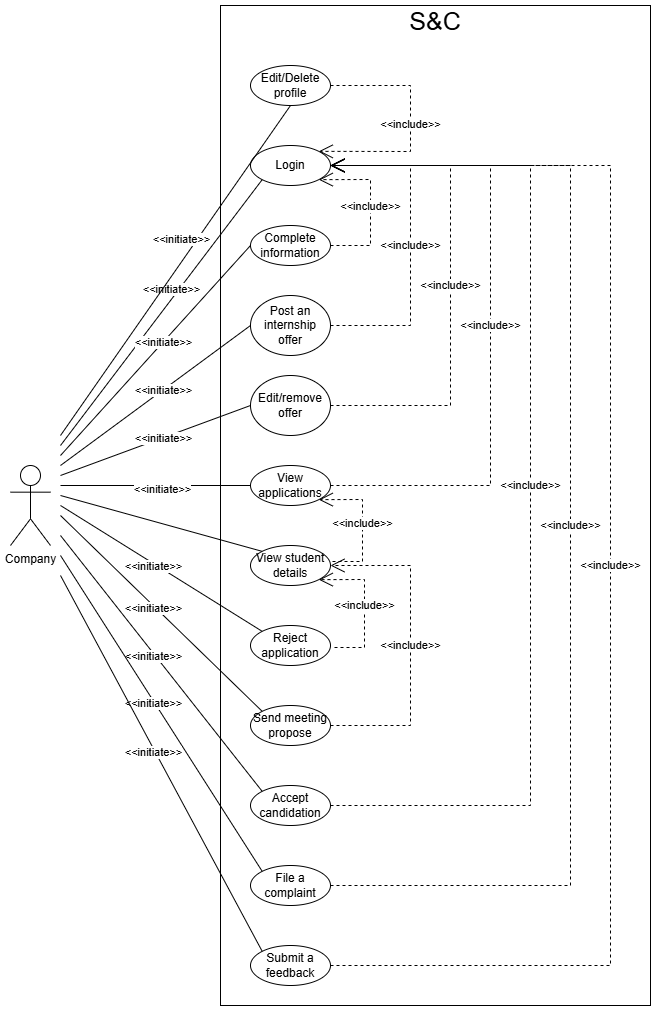

The diagram above was exported from draw.io. Its source (the exported page's mxGraphModel, read from the mxfile embedded in the PNG):
<mxGraphModel dx="1186" dy="1920" grid="1" gridSize="10" guides="1" tooltips="1" connect="1" arrows="1" fold="1" page="1" pageScale="1" pageWidth="827" pageHeight="1169" math="0" shadow="0">
  <root>
    <mxCell id="0" />
    <mxCell id="1" parent="0" />
    <mxCell id="tQLCBiAYzLLkOMKWZQ0E-1" value="" style="rounded=0;whiteSpace=wrap;html=1;fillColor=none;" vertex="1" parent="1">
      <mxGeometry x="330" y="-260" width="430" height="1000" as="geometry" />
    </mxCell>
    <mxCell id="tQLCBiAYzLLkOMKWZQ0E-2" value="Company" style="shape=umlActor;verticalLabelPosition=bottom;verticalAlign=top;html=1;" vertex="1" parent="1">
      <mxGeometry x="120" y="200" width="40" height="80" as="geometry" />
    </mxCell>
    <mxCell id="tQLCBiAYzLLkOMKWZQ0E-3" value="Login" style="ellipse;whiteSpace=wrap;html=1;" vertex="1" parent="1">
      <mxGeometry x="360" y="-120" width="80" height="40" as="geometry" />
    </mxCell>
    <mxCell id="tQLCBiAYzLLkOMKWZQ0E-4" value="" style="endArrow=none;html=1;rounded=0;entryX=0;entryY=1;entryDx=0;entryDy=0;" edge="1" parent="1" target="tQLCBiAYzLLkOMKWZQ0E-3">
      <mxGeometry width="50" height="50" relative="1" as="geometry">
        <mxPoint x="170" y="180" as="sourcePoint" />
        <mxPoint x="390" y="180" as="targetPoint" />
      </mxGeometry>
    </mxCell>
    <mxCell id="tQLCBiAYzLLkOMKWZQ0E-5" value="&amp;lt;&amp;lt;initiate&amp;gt;&amp;gt;" style="edgeLabel;html=1;align=center;verticalAlign=middle;resizable=0;points=[];fontColor=default;" vertex="1" connectable="0" parent="tQLCBiAYzLLkOMKWZQ0E-4">
      <mxGeometry x="0.2323" y="1" relative="1" as="geometry">
        <mxPoint x="-13" y="8" as="offset" />
      </mxGeometry>
    </mxCell>
    <mxCell id="tQLCBiAYzLLkOMKWZQ0E-6" value="Complete information" style="ellipse;whiteSpace=wrap;html=1;" vertex="1" parent="1">
      <mxGeometry x="360" y="-40" width="80" height="40" as="geometry" />
    </mxCell>
    <mxCell id="tQLCBiAYzLLkOMKWZQ0E-7" value="View applications" style="ellipse;whiteSpace=wrap;html=1;" vertex="1" parent="1">
      <mxGeometry x="360" y="200" width="80" height="40" as="geometry" />
    </mxCell>
    <mxCell id="tQLCBiAYzLLkOMKWZQ0E-8" value="&amp;lt;&amp;lt;include&amp;gt;&amp;gt;" style="endArrow=open;endSize=12;dashed=1;html=1;rounded=0;exitX=1;exitY=0.5;exitDx=0;exitDy=0;entryX=1;entryY=1;entryDx=0;entryDy=0;" edge="1" parent="1" source="tQLCBiAYzLLkOMKWZQ0E-6" target="tQLCBiAYzLLkOMKWZQ0E-3">
      <mxGeometry width="160" relative="1" as="geometry">
        <mxPoint x="350" y="40" as="sourcePoint" />
        <mxPoint x="560" y="-80" as="targetPoint" />
        <Array as="points">
          <mxPoint x="480" y="-20" />
          <mxPoint x="480" y="-86" />
        </Array>
      </mxGeometry>
    </mxCell>
    <mxCell id="tQLCBiAYzLLkOMKWZQ0E-9" value="View student details" style="ellipse;whiteSpace=wrap;html=1;" vertex="1" parent="1">
      <mxGeometry x="360" y="280" width="80" height="40" as="geometry" />
    </mxCell>
    <mxCell id="tQLCBiAYzLLkOMKWZQ0E-10" value="&amp;lt;&amp;lt;include&amp;gt;&amp;gt;" style="endArrow=open;endSize=12;dashed=1;html=1;rounded=0;exitX=1;exitY=0.5;exitDx=0;exitDy=0;entryX=1;entryY=0.5;entryDx=0;entryDy=0;" edge="1" parent="1" source="tQLCBiAYzLLkOMKWZQ0E-7" target="tQLCBiAYzLLkOMKWZQ0E-3">
      <mxGeometry width="160" relative="1" as="geometry">
        <mxPoint x="520" y="190" as="sourcePoint" />
        <mxPoint x="520" y="150" as="targetPoint" />
        <Array as="points">
          <mxPoint x="600" y="220" />
          <mxPoint x="600" y="-100" />
        </Array>
      </mxGeometry>
    </mxCell>
    <mxCell id="tQLCBiAYzLLkOMKWZQ0E-11" value="&amp;lt;&amp;lt;include&amp;gt;&amp;gt;" style="endArrow=open;endSize=12;dashed=1;html=1;rounded=0;exitX=1;exitY=0.5;exitDx=0;exitDy=0;entryX=1;entryY=1;entryDx=0;entryDy=0;" edge="1" parent="1" target="tQLCBiAYzLLkOMKWZQ0E-7">
      <mxGeometry width="160" relative="1" as="geometry">
        <mxPoint x="442" y="296" as="sourcePoint" />
        <mxPoint x="430" y="230" as="targetPoint" />
        <Array as="points">
          <mxPoint x="472" y="296" />
          <mxPoint x="472" y="234" />
        </Array>
      </mxGeometry>
    </mxCell>
    <mxCell id="tQLCBiAYzLLkOMKWZQ0E-12" value="Reject application" style="ellipse;whiteSpace=wrap;html=1;" vertex="1" parent="1">
      <mxGeometry x="360" y="360" width="80" height="40" as="geometry" />
    </mxCell>
    <mxCell id="tQLCBiAYzLLkOMKWZQ0E-13" value="Send meeting propose" style="ellipse;whiteSpace=wrap;html=1;" vertex="1" parent="1">
      <mxGeometry x="360" y="440" width="80" height="40" as="geometry" />
    </mxCell>
    <mxCell id="tQLCBiAYzLLkOMKWZQ0E-14" value="&amp;lt;&amp;lt;include&amp;gt;&amp;gt;" style="endArrow=open;endSize=12;dashed=1;html=1;rounded=0;exitX=1;exitY=0.5;exitDx=0;exitDy=0;entryX=1;entryY=1;entryDx=0;entryDy=0;" edge="1" parent="1" target="tQLCBiAYzLLkOMKWZQ0E-9">
      <mxGeometry width="160" relative="1" as="geometry">
        <mxPoint x="444" y="382" as="sourcePoint" />
        <mxPoint x="430" y="320" as="targetPoint" />
        <Array as="points">
          <mxPoint x="474" y="382" />
          <mxPoint x="474" y="314" />
        </Array>
      </mxGeometry>
    </mxCell>
    <mxCell id="tQLCBiAYzLLkOMKWZQ0E-15" value="" style="endArrow=none;html=1;rounded=0;entryX=0;entryY=0.5;entryDx=0;entryDy=0;" edge="1" parent="1" target="tQLCBiAYzLLkOMKWZQ0E-6">
      <mxGeometry width="50" height="50" relative="1" as="geometry">
        <mxPoint x="170" y="190" as="sourcePoint" />
        <mxPoint x="382" y="84" as="targetPoint" />
      </mxGeometry>
    </mxCell>
    <mxCell id="tQLCBiAYzLLkOMKWZQ0E-16" value="&amp;lt;&amp;lt;initiate&amp;gt;&amp;gt;" style="edgeLabel;html=1;align=center;verticalAlign=middle;resizable=0;points=[];fontColor=default;" vertex="1" connectable="0" parent="tQLCBiAYzLLkOMKWZQ0E-15">
      <mxGeometry x="0.0775" relative="1" as="geometry">
        <mxPoint as="offset" />
      </mxGeometry>
    </mxCell>
    <mxCell id="tQLCBiAYzLLkOMKWZQ0E-17" value="" style="endArrow=none;html=1;rounded=0;entryX=0;entryY=0.5;entryDx=0;entryDy=0;" edge="1" parent="1" target="tQLCBiAYzLLkOMKWZQ0E-7">
      <mxGeometry width="50" height="50" relative="1" as="geometry">
        <mxPoint x="170" y="220" as="sourcePoint" />
        <mxPoint x="392" y="94" as="targetPoint" />
      </mxGeometry>
    </mxCell>
    <mxCell id="tQLCBiAYzLLkOMKWZQ0E-18" value="&amp;lt;&amp;lt;initiate&amp;gt;&amp;gt;" style="edgeLabel;html=1;align=center;verticalAlign=middle;resizable=0;points=[];fontColor=default;" vertex="1" connectable="0" parent="tQLCBiAYzLLkOMKWZQ0E-17">
      <mxGeometry x="0.0611" y="-3" relative="1" as="geometry">
        <mxPoint as="offset" />
      </mxGeometry>
    </mxCell>
    <mxCell id="tQLCBiAYzLLkOMKWZQ0E-19" value="" style="endArrow=none;html=1;rounded=0;entryX=0;entryY=0;entryDx=0;entryDy=0;" edge="1" parent="1" target="tQLCBiAYzLLkOMKWZQ0E-9">
      <mxGeometry width="50" height="50" relative="1" as="geometry">
        <mxPoint x="170" y="230" as="sourcePoint" />
        <mxPoint x="402" y="104" as="targetPoint" />
      </mxGeometry>
    </mxCell>
    <mxCell id="tQLCBiAYzLLkOMKWZQ0E-20" value="&amp;lt;&amp;lt;initiate&amp;gt;&amp;gt;" style="edgeLabel;html=1;align=center;verticalAlign=middle;resizable=0;points=[];fontColor=none;noLabel=1;" vertex="1" connectable="0" parent="tQLCBiAYzLLkOMKWZQ0E-19">
      <mxGeometry x="0.0881" y="2" relative="1" as="geometry">
        <mxPoint as="offset" />
      </mxGeometry>
    </mxCell>
    <mxCell id="tQLCBiAYzLLkOMKWZQ0E-21" value="" style="endArrow=none;html=1;rounded=0;entryX=0;entryY=0;entryDx=0;entryDy=0;" edge="1" parent="1" target="tQLCBiAYzLLkOMKWZQ0E-12">
      <mxGeometry width="50" height="50" relative="1" as="geometry">
        <mxPoint x="170" y="240" as="sourcePoint" />
        <mxPoint x="412" y="114" as="targetPoint" />
      </mxGeometry>
    </mxCell>
    <mxCell id="tQLCBiAYzLLkOMKWZQ0E-22" value="&amp;lt;&amp;lt;initiate&amp;gt;&amp;gt;" style="edgeLabel;html=1;align=center;verticalAlign=middle;resizable=0;points=[];fontColor=default;" vertex="1" connectable="0" parent="tQLCBiAYzLLkOMKWZQ0E-21">
      <mxGeometry x="-0.0688" y="-2" relative="1" as="geometry">
        <mxPoint as="offset" />
      </mxGeometry>
    </mxCell>
    <mxCell id="tQLCBiAYzLLkOMKWZQ0E-23" value="" style="endArrow=none;html=1;rounded=0;entryX=0;entryY=0;entryDx=0;entryDy=0;" edge="1" parent="1" target="tQLCBiAYzLLkOMKWZQ0E-13">
      <mxGeometry width="50" height="50" relative="1" as="geometry">
        <mxPoint x="170" y="250" as="sourcePoint" />
        <mxPoint x="382" y="376" as="targetPoint" />
      </mxGeometry>
    </mxCell>
    <mxCell id="tQLCBiAYzLLkOMKWZQ0E-24" value="&amp;lt;&amp;lt;initiate&amp;gt;&amp;gt;" style="edgeLabel;html=1;align=center;verticalAlign=middle;resizable=0;points=[];fontColor=default;" vertex="1" connectable="0" parent="tQLCBiAYzLLkOMKWZQ0E-23">
      <mxGeometry x="-0.0688" y="-2" relative="1" as="geometry">
        <mxPoint as="offset" />
      </mxGeometry>
    </mxCell>
    <mxCell id="tQLCBiAYzLLkOMKWZQ0E-25" value="Edit/Delete profile" style="ellipse;whiteSpace=wrap;html=1;" vertex="1" parent="1">
      <mxGeometry x="360" y="-200" width="80" height="40" as="geometry" />
    </mxCell>
    <mxCell id="tQLCBiAYzLLkOMKWZQ0E-26" value="" style="endArrow=none;html=1;rounded=0;entryX=0.5;entryY=1;entryDx=0;entryDy=0;" edge="1" parent="1" target="tQLCBiAYzLLkOMKWZQ0E-25">
      <mxGeometry width="50" height="50" relative="1" as="geometry">
        <mxPoint x="170" y="170" as="sourcePoint" />
        <mxPoint x="382" y="84" as="targetPoint" />
      </mxGeometry>
    </mxCell>
    <mxCell id="tQLCBiAYzLLkOMKWZQ0E-27" value="&amp;lt;&amp;lt;initiate&amp;gt;&amp;gt;" style="edgeLabel;html=1;align=center;verticalAlign=middle;resizable=0;points=[];fontColor=default;" vertex="1" connectable="0" parent="tQLCBiAYzLLkOMKWZQ0E-26">
      <mxGeometry x="0.2323" y="1" relative="1" as="geometry">
        <mxPoint x="-21" y="8" as="offset" />
      </mxGeometry>
    </mxCell>
    <mxCell id="tQLCBiAYzLLkOMKWZQ0E-28" value="&amp;lt;&amp;lt;include&amp;gt;&amp;gt;" style="endArrow=open;endSize=12;dashed=1;html=1;rounded=0;exitX=1;exitY=0.5;exitDx=0;exitDy=0;entryX=1;entryY=0;entryDx=0;entryDy=0;" edge="1" parent="1" source="tQLCBiAYzLLkOMKWZQ0E-25" target="tQLCBiAYzLLkOMKWZQ0E-3">
      <mxGeometry width="160" relative="1" as="geometry">
        <mxPoint x="450" y="150" as="sourcePoint" />
        <mxPoint x="438" y="84" as="targetPoint" />
        <Array as="points">
          <mxPoint x="520" y="-180" />
          <mxPoint x="520" y="-114" />
        </Array>
      </mxGeometry>
    </mxCell>
    <mxCell id="tQLCBiAYzLLkOMKWZQ0E-29" value="Accept candidation" style="ellipse;whiteSpace=wrap;html=1;" vertex="1" parent="1">
      <mxGeometry x="360" y="520" width="80" height="40" as="geometry" />
    </mxCell>
    <mxCell id="tQLCBiAYzLLkOMKWZQ0E-30" value="" style="endArrow=none;html=1;rounded=0;entryX=0;entryY=0;entryDx=0;entryDy=0;" edge="1" parent="1" target="tQLCBiAYzLLkOMKWZQ0E-29">
      <mxGeometry width="50" height="50" relative="1" as="geometry">
        <mxPoint x="170" y="270" as="sourcePoint" />
        <mxPoint x="372" y="466" as="targetPoint" />
      </mxGeometry>
    </mxCell>
    <mxCell id="tQLCBiAYzLLkOMKWZQ0E-31" value="&amp;lt;&amp;lt;initiate&amp;gt;&amp;gt;" style="edgeLabel;html=1;align=center;verticalAlign=middle;resizable=0;points=[];fontColor=default;" vertex="1" connectable="0" parent="tQLCBiAYzLLkOMKWZQ0E-30">
      <mxGeometry x="-0.0688" y="-2" relative="1" as="geometry">
        <mxPoint as="offset" />
      </mxGeometry>
    </mxCell>
    <mxCell id="tQLCBiAYzLLkOMKWZQ0E-32" value="File a complaint" style="ellipse;whiteSpace=wrap;html=1;" vertex="1" parent="1">
      <mxGeometry x="360" y="600" width="80" height="40" as="geometry" />
    </mxCell>
    <mxCell id="tQLCBiAYzLLkOMKWZQ0E-33" value="" style="endArrow=none;html=1;rounded=0;entryX=0;entryY=0;entryDx=0;entryDy=0;" edge="1" parent="1" target="tQLCBiAYzLLkOMKWZQ0E-32">
      <mxGeometry width="50" height="50" relative="1" as="geometry">
        <mxPoint x="170" y="290" as="sourcePoint" />
        <mxPoint x="352" y="566" as="targetPoint" />
      </mxGeometry>
    </mxCell>
    <mxCell id="tQLCBiAYzLLkOMKWZQ0E-34" value="&amp;lt;&amp;lt;initiate&amp;gt;&amp;gt;" style="edgeLabel;html=1;align=center;verticalAlign=middle;resizable=0;points=[];fontColor=default;" vertex="1" connectable="0" parent="tQLCBiAYzLLkOMKWZQ0E-33">
      <mxGeometry x="-0.0688" y="-2" relative="1" as="geometry">
        <mxPoint as="offset" />
      </mxGeometry>
    </mxCell>
    <mxCell id="tQLCBiAYzLLkOMKWZQ0E-35" value="Submit a feedback" style="ellipse;whiteSpace=wrap;html=1;" vertex="1" parent="1">
      <mxGeometry x="360" y="680" width="80" height="40" as="geometry" />
    </mxCell>
    <mxCell id="tQLCBiAYzLLkOMKWZQ0E-36" value="" style="endArrow=none;html=1;rounded=0;entryX=0;entryY=0;entryDx=0;entryDy=0;" edge="1" parent="1" target="tQLCBiAYzLLkOMKWZQ0E-35">
      <mxGeometry width="50" height="50" relative="1" as="geometry">
        <mxPoint x="170" y="310" as="sourcePoint" />
        <mxPoint x="382" y="616" as="targetPoint" />
      </mxGeometry>
    </mxCell>
    <mxCell id="tQLCBiAYzLLkOMKWZQ0E-37" value="&amp;lt;&amp;lt;initiate&amp;gt;&amp;gt;" style="edgeLabel;html=1;align=center;verticalAlign=middle;resizable=0;points=[];fontColor=default;" vertex="1" connectable="0" parent="tQLCBiAYzLLkOMKWZQ0E-36">
      <mxGeometry x="-0.0688" y="-2" relative="1" as="geometry">
        <mxPoint as="offset" />
      </mxGeometry>
    </mxCell>
    <mxCell id="tQLCBiAYzLLkOMKWZQ0E-39" value="&amp;lt;&amp;lt;include&amp;gt;&amp;gt;" style="endArrow=open;endSize=12;dashed=1;html=1;rounded=0;exitX=1;exitY=0.5;exitDx=0;exitDy=0;entryX=1;entryY=0.5;entryDx=0;entryDy=0;" edge="1" parent="1" source="tQLCBiAYzLLkOMKWZQ0E-29" target="tQLCBiAYzLLkOMKWZQ0E-3">
      <mxGeometry width="160" relative="1" as="geometry">
        <mxPoint x="450" y="470" as="sourcePoint" />
        <mxPoint x="440" y="60" as="targetPoint" />
        <Array as="points">
          <mxPoint x="640" y="540" />
          <mxPoint x="640" y="-100" />
        </Array>
      </mxGeometry>
    </mxCell>
    <mxCell id="tQLCBiAYzLLkOMKWZQ0E-40" value="&amp;lt;&amp;lt;include&amp;gt;&amp;gt;" style="endArrow=open;endSize=12;dashed=1;html=1;rounded=0;exitX=1;exitY=0.5;exitDx=0;exitDy=0;entryX=1;entryY=0.5;entryDx=0;entryDy=0;" edge="1" parent="1" source="tQLCBiAYzLLkOMKWZQ0E-32" target="tQLCBiAYzLLkOMKWZQ0E-3">
      <mxGeometry width="160" relative="1" as="geometry">
        <mxPoint x="450" y="550" as="sourcePoint" />
        <mxPoint x="440" y="60" as="targetPoint" />
        <Array as="points">
          <mxPoint x="680" y="620" />
          <mxPoint x="680" y="-100" />
        </Array>
      </mxGeometry>
    </mxCell>
    <mxCell id="tQLCBiAYzLLkOMKWZQ0E-41" value="&amp;lt;&amp;lt;include&amp;gt;&amp;gt;" style="endArrow=open;endSize=12;dashed=1;html=1;rounded=0;exitX=1;exitY=0.5;exitDx=0;exitDy=0;entryX=1;entryY=0.5;entryDx=0;entryDy=0;" edge="1" parent="1" source="tQLCBiAYzLLkOMKWZQ0E-35" target="tQLCBiAYzLLkOMKWZQ0E-3">
      <mxGeometry width="160" relative="1" as="geometry">
        <mxPoint x="460" y="560" as="sourcePoint" />
        <mxPoint x="440" y="60" as="targetPoint" />
        <Array as="points">
          <mxPoint x="720" y="700" />
          <mxPoint x="720" y="-100" />
        </Array>
      </mxGeometry>
    </mxCell>
    <mxCell id="tQLCBiAYzLLkOMKWZQ0E-42" value="S&amp;amp;C" style="text;html=1;align=center;verticalAlign=middle;whiteSpace=wrap;rounded=0;fontSize=25;" vertex="1" parent="1">
      <mxGeometry x="515" y="-260" width="60" height="30" as="geometry" />
    </mxCell>
    <mxCell id="tQLCBiAYzLLkOMKWZQ0E-43" value="&amp;lt;&amp;lt;include&amp;gt;&amp;gt;" style="endArrow=open;endSize=12;dashed=1;html=1;rounded=0;exitX=1;exitY=0.5;exitDx=0;exitDy=0;entryX=1;entryY=0.5;entryDx=0;entryDy=0;" edge="1" parent="1" source="tQLCBiAYzLLkOMKWZQ0E-13" target="tQLCBiAYzLLkOMKWZQ0E-9">
      <mxGeometry width="160" relative="1" as="geometry">
        <mxPoint x="454" y="392" as="sourcePoint" />
        <mxPoint x="438" y="324" as="targetPoint" />
        <Array as="points">
          <mxPoint x="520" y="460" />
          <mxPoint x="520" y="300" />
        </Array>
      </mxGeometry>
    </mxCell>
    <mxCell id="tQLCBiAYzLLkOMKWZQ0E-44" value="Post an internship offer" style="ellipse;whiteSpace=wrap;html=1;" vertex="1" parent="1">
      <mxGeometry x="360" y="30" width="80" height="60" as="geometry" />
    </mxCell>
    <mxCell id="tQLCBiAYzLLkOMKWZQ0E-45" value="" style="endArrow=none;html=1;rounded=0;entryX=0;entryY=0.5;entryDx=0;entryDy=0;" edge="1" parent="1" target="tQLCBiAYzLLkOMKWZQ0E-44">
      <mxGeometry width="50" height="50" relative="1" as="geometry">
        <mxPoint x="170" y="200" as="sourcePoint" />
        <mxPoint x="370" y="70" as="targetPoint" />
      </mxGeometry>
    </mxCell>
    <mxCell id="tQLCBiAYzLLkOMKWZQ0E-46" value="&amp;lt;&amp;lt;initiate&amp;gt;&amp;gt;" style="edgeLabel;html=1;align=center;verticalAlign=middle;resizable=0;points=[];fontColor=default;" vertex="1" connectable="0" parent="tQLCBiAYzLLkOMKWZQ0E-45">
      <mxGeometry x="0.0775" relative="1" as="geometry">
        <mxPoint as="offset" />
      </mxGeometry>
    </mxCell>
    <mxCell id="tQLCBiAYzLLkOMKWZQ0E-47" value="&amp;lt;&amp;lt;include&amp;gt;&amp;gt;" style="endArrow=open;endSize=12;dashed=1;html=1;rounded=0;exitX=1;exitY=0.5;exitDx=0;exitDy=0;entryX=1;entryY=0.5;entryDx=0;entryDy=0;" edge="1" parent="1" source="tQLCBiAYzLLkOMKWZQ0E-44" target="tQLCBiAYzLLkOMKWZQ0E-3">
      <mxGeometry width="160" relative="1" as="geometry">
        <mxPoint x="450" y="230" as="sourcePoint" />
        <mxPoint x="450" y="-10" as="targetPoint" />
        <Array as="points">
          <mxPoint x="520" y="60" />
          <mxPoint x="520" y="-100" />
        </Array>
      </mxGeometry>
    </mxCell>
    <mxCell id="tQLCBiAYzLLkOMKWZQ0E-48" value="Edit/remove offer" style="ellipse;whiteSpace=wrap;html=1;" vertex="1" parent="1">
      <mxGeometry x="360" y="110" width="80" height="60" as="geometry" />
    </mxCell>
    <mxCell id="tQLCBiAYzLLkOMKWZQ0E-49" value="" style="endArrow=none;html=1;rounded=0;entryX=0;entryY=0.5;entryDx=0;entryDy=0;" edge="1" parent="1" target="tQLCBiAYzLLkOMKWZQ0E-48">
      <mxGeometry width="50" height="50" relative="1" as="geometry">
        <mxPoint x="170" y="210" as="sourcePoint" />
        <mxPoint x="370" y="70" as="targetPoint" />
      </mxGeometry>
    </mxCell>
    <mxCell id="tQLCBiAYzLLkOMKWZQ0E-50" value="&amp;lt;&amp;lt;initiate&amp;gt;&amp;gt;" style="edgeLabel;html=1;align=center;verticalAlign=middle;resizable=0;points=[];fontColor=default;" vertex="1" connectable="0" parent="tQLCBiAYzLLkOMKWZQ0E-49">
      <mxGeometry x="0.0775" relative="1" as="geometry">
        <mxPoint as="offset" />
      </mxGeometry>
    </mxCell>
    <mxCell id="tQLCBiAYzLLkOMKWZQ0E-51" value="&amp;lt;&amp;lt;include&amp;gt;&amp;gt;" style="endArrow=open;endSize=12;dashed=1;html=1;rounded=0;exitX=1;exitY=0.5;exitDx=0;exitDy=0;entryX=1;entryY=0.5;entryDx=0;entryDy=0;" edge="1" parent="1" source="tQLCBiAYzLLkOMKWZQ0E-48" target="tQLCBiAYzLLkOMKWZQ0E-3">
      <mxGeometry width="160" relative="1" as="geometry">
        <mxPoint x="450" y="70" as="sourcePoint" />
        <mxPoint x="450" y="-90" as="targetPoint" />
        <Array as="points">
          <mxPoint x="560" y="140" />
          <mxPoint x="560" y="-100" />
        </Array>
      </mxGeometry>
    </mxCell>
  </root>
</mxGraphModel>